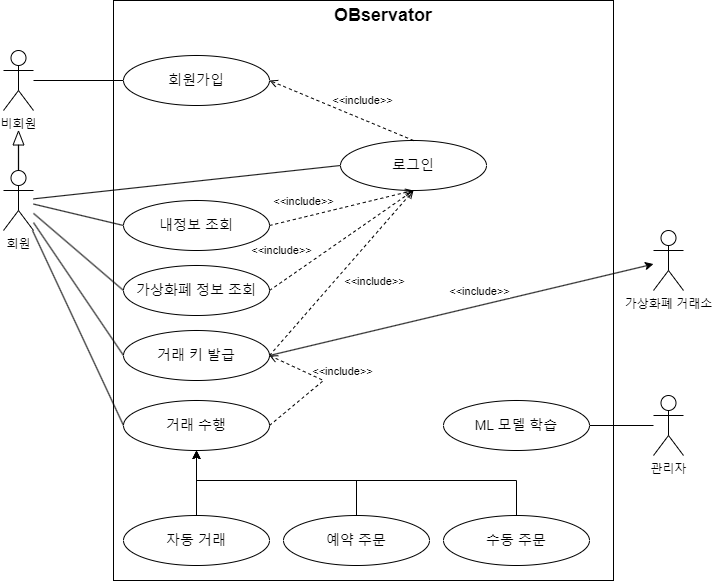

The diagram above was exported from draw.io. Its source (the exported page's mxGraphModel, read from the mxfile embedded in the PNG):
<mxGraphModel dx="3044" dy="1522" grid="1" gridSize="10" guides="1" tooltips="1" connect="1" arrows="1" fold="1" page="1" pageScale="1" pageWidth="827" pageHeight="1169" math="0" shadow="0">
  <root>
    <mxCell id="0" />
    <mxCell id="1" parent="0" />
    <mxCell id="rCnCf-uiLf2phepawyly-1" value="" style="rounded=0;whiteSpace=wrap;html=1;" parent="1" vertex="1">
      <mxGeometry x="170" y="130" width="500" height="580" as="geometry" />
    </mxCell>
    <mxCell id="rCnCf-uiLf2phepawyly-2" value="회원" style="shape=umlActor;verticalLabelPosition=bottom;verticalAlign=top;html=1;" parent="1" vertex="1">
      <mxGeometry x="60" y="300" width="30" height="60" as="geometry" />
    </mxCell>
    <mxCell id="rCnCf-uiLf2phepawyly-3" value="비회원" style="shape=umlActor;verticalLabelPosition=bottom;verticalAlign=top;html=1;" parent="1" vertex="1">
      <mxGeometry x="60" y="180" width="30" height="60" as="geometry" />
    </mxCell>
    <mxCell id="rCnCf-uiLf2phepawyly-4" value="가상화폐 거래소" style="shape=umlActor;verticalLabelPosition=bottom;verticalAlign=top;html=1;" parent="1" vertex="1">
      <mxGeometry x="710" y="360" width="30" height="60" as="geometry" />
    </mxCell>
    <mxCell id="rCnCf-uiLf2phepawyly-5" value="" style="endArrow=classic;html=1;rounded=0;exitX=1;exitY=0.5;exitDx=0;exitDy=0;" parent="1" source="rCnCf-uiLf2phepawyly-23" target="rCnCf-uiLf2phepawyly-4" edge="1">
      <mxGeometry width="50" height="50" relative="1" as="geometry">
        <mxPoint x="-40" y="510" as="sourcePoint" />
        <mxPoint x="40" y="615" as="targetPoint" />
      </mxGeometry>
    </mxCell>
    <mxCell id="rCnCf-uiLf2phepawyly-6" value="&amp;lt;&amp;lt;include&amp;gt;&amp;gt;" style="edgeLabel;html=1;align=center;verticalAlign=middle;resizable=0;points=[];" parent="rCnCf-uiLf2phepawyly-5" vertex="1" connectable="0">
      <mxGeometry x="0.0901" relative="1" as="geometry">
        <mxPoint y="-15" as="offset" />
      </mxGeometry>
    </mxCell>
    <mxCell id="rCnCf-uiLf2phepawyly-7" value="" style="endArrow=none;html=1;rounded=0;entryX=0;entryY=0.5;entryDx=0;entryDy=0;" parent="1" source="rCnCf-uiLf2phepawyly-2" target="rCnCf-uiLf2phepawyly-20" edge="1">
      <mxGeometry width="50" height="50" relative="1" as="geometry">
        <mxPoint x="100" y="360" as="sourcePoint" />
        <mxPoint x="390" y="450" as="targetPoint" />
      </mxGeometry>
    </mxCell>
    <mxCell id="rCnCf-uiLf2phepawyly-8" value="" style="endArrow=none;html=1;rounded=0;entryX=0;entryY=0.5;entryDx=0;entryDy=0;" parent="1" source="rCnCf-uiLf2phepawyly-2" target="rCnCf-uiLf2phepawyly-15" edge="1">
      <mxGeometry width="50" height="50" relative="1" as="geometry">
        <mxPoint x="100" y="310" as="sourcePoint" />
        <mxPoint x="190" y="565" as="targetPoint" />
      </mxGeometry>
    </mxCell>
    <mxCell id="rCnCf-uiLf2phepawyly-9" value="" style="endArrow=none;html=1;rounded=0;entryX=0;entryY=0.5;entryDx=0;entryDy=0;" parent="1" source="rCnCf-uiLf2phepawyly-2" target="rCnCf-uiLf2phepawyly-19" edge="1">
      <mxGeometry width="50" height="50" relative="1" as="geometry">
        <mxPoint x="100" y="340" as="sourcePoint" />
        <mxPoint x="190" y="455" as="targetPoint" />
      </mxGeometry>
    </mxCell>
    <mxCell id="rCnCf-uiLf2phepawyly-10" value="" style="endArrow=none;html=1;rounded=0;entryX=0;entryY=0.5;entryDx=0;entryDy=0;" parent="1" source="rCnCf-uiLf2phepawyly-2" target="rCnCf-uiLf2phepawyly-21" edge="1">
      <mxGeometry width="50" height="50" relative="1" as="geometry">
        <mxPoint x="100" y="300" as="sourcePoint" />
        <mxPoint x="190" y="365" as="targetPoint" />
      </mxGeometry>
    </mxCell>
    <mxCell id="rCnCf-uiLf2phepawyly-11" value="" style="endArrow=none;html=1;rounded=0;entryX=0;entryY=0.5;entryDx=0;entryDy=0;" parent="1" source="rCnCf-uiLf2phepawyly-3" target="rCnCf-uiLf2phepawyly-22" edge="1">
      <mxGeometry width="50" height="50" relative="1" as="geometry">
        <mxPoint x="100" y="220" as="sourcePoint" />
        <mxPoint x="200" y="375" as="targetPoint" />
      </mxGeometry>
    </mxCell>
    <mxCell id="rCnCf-uiLf2phepawyly-12" value="" style="endArrow=none;html=1;rounded=0;entryX=0;entryY=0.5;entryDx=0;entryDy=0;" parent="1" source="rCnCf-uiLf2phepawyly-2" target="rCnCf-uiLf2phepawyly-23" edge="1">
      <mxGeometry width="50" height="50" relative="1" as="geometry">
        <mxPoint x="99" y="370" as="sourcePoint" />
        <mxPoint x="190" y="565" as="targetPoint" />
      </mxGeometry>
    </mxCell>
    <mxCell id="rCnCf-uiLf2phepawyly-13" value="" style="endArrow=none;html=1;rounded=0;exitX=1;exitY=0.5;exitDx=0;exitDy=0;" parent="1" source="rCnCf-uiLf2phepawyly-24" target="rCnCf-uiLf2phepawyly-32" edge="1">
      <mxGeometry width="50" height="50" relative="1" as="geometry">
        <mxPoint x="109" y="380" as="sourcePoint" />
        <mxPoint x="720" y="550" as="targetPoint" />
      </mxGeometry>
    </mxCell>
    <mxCell id="rCnCf-uiLf2phepawyly-14" value="&lt;b&gt;&lt;font style=&quot;font-size: 18px;&quot;&gt;OBservator&lt;/font&gt;&lt;/b&gt;" style="text;html=1;align=center;verticalAlign=middle;whiteSpace=wrap;rounded=0;" parent="1" vertex="1">
      <mxGeometry x="410" y="130" width="60" height="30" as="geometry" />
    </mxCell>
    <mxCell id="rCnCf-uiLf2phepawyly-15" value="&lt;font style=&quot;font-size: 14px;&quot;&gt;내정보 조회&lt;/font&gt;" style="ellipse;whiteSpace=wrap;html=1;" parent="1" vertex="1">
      <mxGeometry x="180" y="330" width="146" height="50" as="geometry" />
    </mxCell>
    <mxCell id="rCnCf-uiLf2phepawyly-16" value="&lt;font style=&quot;font-size: 14px;&quot;&gt;자동 거래&lt;/font&gt;" style="ellipse;whiteSpace=wrap;html=1;" parent="1" vertex="1">
      <mxGeometry x="180" y="645" width="146" height="50" as="geometry" />
    </mxCell>
    <mxCell id="rCnCf-uiLf2phepawyly-17" value="&lt;font style=&quot;font-size: 14px;&quot;&gt;수동 주문&lt;/font&gt;" style="ellipse;whiteSpace=wrap;html=1;" parent="1" vertex="1">
      <mxGeometry x="500" y="645" width="146" height="50" as="geometry" />
    </mxCell>
    <mxCell id="rCnCf-uiLf2phepawyly-18" value="&lt;font style=&quot;font-size: 14px;&quot;&gt;예약 주문&lt;/font&gt;" style="ellipse;whiteSpace=wrap;html=1;" parent="1" vertex="1">
      <mxGeometry x="340" y="645" width="146" height="50" as="geometry" />
    </mxCell>
    <mxCell id="rCnCf-uiLf2phepawyly-19" value="&lt;span style=&quot;font-size: 14px;&quot;&gt;가상화폐 정보 조회&lt;/span&gt;" style="ellipse;whiteSpace=wrap;html=1;" parent="1" vertex="1">
      <mxGeometry x="180" y="395" width="146" height="50" as="geometry" />
    </mxCell>
    <mxCell id="rCnCf-uiLf2phepawyly-20" value="&lt;font style=&quot;font-size: 14px;&quot;&gt;거래 수행&lt;/font&gt;" style="ellipse;whiteSpace=wrap;html=1;" parent="1" vertex="1">
      <mxGeometry x="180" y="530" width="146" height="50" as="geometry" />
    </mxCell>
    <mxCell id="rCnCf-uiLf2phepawyly-21" value="&lt;font style=&quot;font-size: 14px;&quot;&gt;로그인&lt;/font&gt;" style="ellipse;whiteSpace=wrap;html=1;" parent="1" vertex="1">
      <mxGeometry x="397" y="270" width="146" height="50" as="geometry" />
    </mxCell>
    <mxCell id="rCnCf-uiLf2phepawyly-22" value="&lt;font style=&quot;font-size: 14px;&quot;&gt;회원가입&lt;/font&gt;" style="ellipse;whiteSpace=wrap;html=1;" parent="1" vertex="1">
      <mxGeometry x="180" y="185" width="146" height="50" as="geometry" />
    </mxCell>
    <mxCell id="rCnCf-uiLf2phepawyly-23" value="&lt;font style=&quot;font-size: 14px;&quot;&gt;거래 키 발급&lt;/font&gt;" style="ellipse;whiteSpace=wrap;html=1;" parent="1" vertex="1">
      <mxGeometry x="180" y="460" width="146" height="50" as="geometry" />
    </mxCell>
    <mxCell id="rCnCf-uiLf2phepawyly-24" value="&lt;span style=&quot;font-size: 14px;&quot;&gt;ML 모델 학습&lt;/span&gt;" style="ellipse;whiteSpace=wrap;html=1;" parent="1" vertex="1">
      <mxGeometry x="500" y="530" width="146" height="50" as="geometry" />
    </mxCell>
    <mxCell id="rCnCf-uiLf2phepawyly-25" value="" style="endArrow=classic;html=1;rounded=0;exitX=0.5;exitY=0;exitDx=0;exitDy=0;entryX=0.5;entryY=1;entryDx=0;entryDy=0;" parent="1" source="rCnCf-uiLf2phepawyly-16" target="rCnCf-uiLf2phepawyly-20" edge="1">
      <mxGeometry width="50" height="50" relative="1" as="geometry">
        <mxPoint x="10" y="685" as="sourcePoint" />
        <mxPoint x="60" y="635" as="targetPoint" />
      </mxGeometry>
    </mxCell>
    <mxCell id="rCnCf-uiLf2phepawyly-26" value="" style="endArrow=classic;html=1;rounded=0;exitX=0.5;exitY=0;exitDx=0;exitDy=0;entryX=0.5;entryY=1;entryDx=0;entryDy=0;" parent="1" source="rCnCf-uiLf2phepawyly-18" target="rCnCf-uiLf2phepawyly-20" edge="1">
      <mxGeometry width="50" height="50" relative="1" as="geometry">
        <mxPoint y="675" as="sourcePoint" />
        <mxPoint x="50" y="625" as="targetPoint" />
        <Array as="points">
          <mxPoint x="413" y="610" />
          <mxPoint x="253" y="610" />
        </Array>
      </mxGeometry>
    </mxCell>
    <mxCell id="rCnCf-uiLf2phepawyly-27" value="" style="endArrow=classic;html=1;rounded=0;exitX=0.5;exitY=0;exitDx=0;exitDy=0;entryX=0.5;entryY=1;entryDx=0;entryDy=0;" parent="1" source="rCnCf-uiLf2phepawyly-17" target="rCnCf-uiLf2phepawyly-20" edge="1">
      <mxGeometry width="50" height="50" relative="1" as="geometry">
        <mxPoint x="420" y="645" as="sourcePoint" />
        <mxPoint x="260" y="580" as="targetPoint" />
        <Array as="points">
          <mxPoint x="573" y="610" />
          <mxPoint x="253" y="610" />
        </Array>
      </mxGeometry>
    </mxCell>
    <mxCell id="rCnCf-uiLf2phepawyly-28" value="&amp;lt;&amp;lt;include&amp;gt;&amp;gt;" style="html=1;verticalAlign=bottom;labelBackgroundColor=none;endArrow=open;endFill=0;dashed=1;rounded=0;entryX=0.5;entryY=1;entryDx=0;entryDy=0;exitX=1;exitY=0.5;exitDx=0;exitDy=0;" parent="1" source="rCnCf-uiLf2phepawyly-23" target="rCnCf-uiLf2phepawyly-21" edge="1">
      <mxGeometry x="0.0717" y="-36" width="160" relative="1" as="geometry">
        <mxPoint x="390" y="410" as="sourcePoint" />
        <mxPoint x="550" y="410" as="targetPoint" />
        <Array as="points" />
        <mxPoint as="offset" />
      </mxGeometry>
    </mxCell>
    <mxCell id="rCnCf-uiLf2phepawyly-29" value="&amp;lt;&amp;lt;include&amp;gt;&amp;gt;" style="html=1;verticalAlign=bottom;labelBackgroundColor=none;endArrow=open;endFill=0;dashed=1;rounded=0;entryX=1;entryY=0.5;entryDx=0;entryDy=0;exitX=1;exitY=0.5;exitDx=0;exitDy=0;" parent="1" source="rCnCf-uiLf2phepawyly-20" target="rCnCf-uiLf2phepawyly-23" edge="1">
      <mxGeometry x="0.0831" y="-20" width="160" relative="1" as="geometry">
        <mxPoint x="336" y="495" as="sourcePoint" />
        <mxPoint x="336" y="305" as="targetPoint" />
        <Array as="points">
          <mxPoint x="380" y="510" />
        </Array>
        <mxPoint x="11" y="18" as="offset" />
      </mxGeometry>
    </mxCell>
    <mxCell id="rCnCf-uiLf2phepawyly-30" value="&amp;lt;&amp;lt;include&amp;gt;&amp;gt;" style="html=1;verticalAlign=bottom;labelBackgroundColor=none;endArrow=open;endFill=0;dashed=1;rounded=0;entryX=0.5;entryY=1;entryDx=0;entryDy=0;exitX=1;exitY=0.5;exitDx=0;exitDy=0;" parent="1" source="rCnCf-uiLf2phepawyly-19" target="rCnCf-uiLf2phepawyly-21" edge="1">
      <mxGeometry x="-0.6805" y="19" width="160" relative="1" as="geometry">
        <mxPoint x="336" y="495" as="sourcePoint" />
        <mxPoint x="480" y="330" as="targetPoint" />
        <Array as="points" />
        <mxPoint as="offset" />
      </mxGeometry>
    </mxCell>
    <mxCell id="rCnCf-uiLf2phepawyly-31" value="&amp;lt;&amp;lt;include&amp;gt;&amp;gt;" style="html=1;verticalAlign=bottom;labelBackgroundColor=none;endArrow=open;endFill=0;dashed=1;rounded=0;entryX=0.5;entryY=1;entryDx=0;entryDy=0;exitX=1;exitY=0.5;exitDx=0;exitDy=0;" parent="1" source="rCnCf-uiLf2phepawyly-15" target="rCnCf-uiLf2phepawyly-21" edge="1">
      <mxGeometry x="-0.5063" y="7" width="160" relative="1" as="geometry">
        <mxPoint x="346" y="505" as="sourcePoint" />
        <mxPoint x="490" y="340" as="targetPoint" />
        <Array as="points" />
        <mxPoint as="offset" />
      </mxGeometry>
    </mxCell>
    <mxCell id="rCnCf-uiLf2phepawyly-32" value="관리자" style="shape=umlActor;verticalLabelPosition=bottom;verticalAlign=top;html=1;" parent="1" vertex="1">
      <mxGeometry x="710" y="525" width="30" height="60" as="geometry" />
    </mxCell>
    <mxCell id="rCnCf-uiLf2phepawyly-33" value="" style="shape=flexArrow;endArrow=classic;html=1;rounded=0;width=0.23255813953488372;endSize=4.341860465116279;endWidth=9.71335857220119;exitX=0.5;exitY=0;exitDx=0;exitDy=0;exitPerimeter=0;" parent="1" source="rCnCf-uiLf2phepawyly-2" edge="1">
      <mxGeometry width="50" height="50" relative="1" as="geometry">
        <mxPoint x="75" y="320" as="sourcePoint" />
        <mxPoint x="75" y="260" as="targetPoint" />
      </mxGeometry>
    </mxCell>
    <mxCell id="rCnCf-uiLf2phepawyly-34" value="&amp;lt;&amp;lt;include&amp;gt;&amp;gt;" style="html=1;verticalAlign=bottom;labelBackgroundColor=none;endArrow=open;endFill=0;dashed=1;rounded=0;entryX=1;entryY=0.5;entryDx=0;entryDy=0;exitX=0.5;exitY=0;exitDx=0;exitDy=0;" parent="1" source="rCnCf-uiLf2phepawyly-21" target="rCnCf-uiLf2phepawyly-22" edge="1">
      <mxGeometry x="-0.2604" y="-8" width="160" relative="1" as="geometry">
        <mxPoint x="336" y="365" as="sourcePoint" />
        <mxPoint x="480" y="330" as="targetPoint" />
        <Array as="points" />
        <mxPoint y="-1" as="offset" />
      </mxGeometry>
    </mxCell>
  </root>
</mxGraphModel>